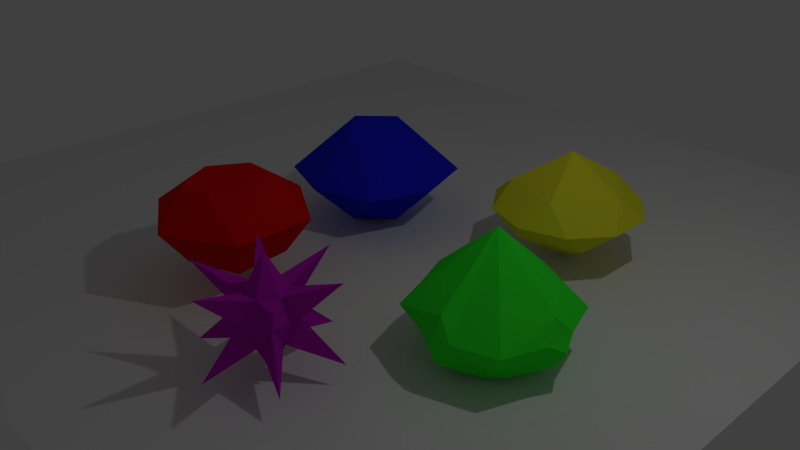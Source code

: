 # Source: Cristals.blend  (saved by Blender 2.78.0; exported with 4.5.12 LTS)
import bpy
from mathutils import Matrix  # noqa: F401  (used for matrix-valued properties, if any)

bpy.ops.wm.read_factory_settings(use_empty=True)
scene = bpy.context.scene
scene.name = 'Scene'

# ---- collections
col_collection_1 = bpy.data.collections.new('Collection 1'); scene.collection.children.link(col_collection_1)

# ---- materials (node trees are filled in below, after node groups)
mat_purple_cristal = bpy.data.materials.new('purple cristal')
mat_purple_cristal.alpha_threshold = 0.0
mat_purple_cristal.use_transparent_shadow = False
mat_purple_cristal.diffuse_color = (0.5489, 0.01141, 0.5489, 1.0)
mat_purple_cristal.specular_color = (1.0, 0.4, 1.0)
mat_purple_cristal.roughness = 0.5
mat_purple_cristal.specular_intensity = 0.8
mat_yellow_cristal = bpy.data.materials.new('yellow cristal')
mat_yellow_cristal.alpha_threshold = 0.0
mat_yellow_cristal.use_transparent_shadow = False
mat_yellow_cristal.diffuse_color = (0.8, 0.8, 0.03, 1.0)
mat_yellow_cristal.specular_color = (1.0, 1.0, 0.2)
mat_yellow_cristal.roughness = 0.5
mat_yellow_cristal.specular_intensity = 0.8
mat_yellow_cristal.line_color = (0.0, 0.0, 0.0, 1.0)
mat_green_cristal = bpy.data.materials.new('green cristal')
mat_green_cristal.alpha_threshold = 0.0
mat_green_cristal.use_transparent_shadow = False
mat_green_cristal.diffuse_color = (0.033, 1.0, 0.03268, 1.0)
mat_green_cristal.specular_color = (0.2514, 1.0, 0.251)
mat_green_cristal.roughness = 0.5
mat_green_cristal.specular_intensity = 0.8
mat_blue_cristal = bpy.data.materials.new('blue cristal')
mat_blue_cristal.alpha_threshold = 0.0
mat_blue_cristal.use_transparent_shadow = False
mat_blue_cristal.diffuse_color = (0.01357, 0.01484, 0.8, 1.0)
mat_blue_cristal.specular_color = (0.2773, 0.2873, 1.0)
mat_blue_cristal.roughness = 0.5
mat_blue_cristal.specular_intensity = 0.8
mat_red_cristal = bpy.data.materials.new('red cristal')
mat_red_cristal.alpha_threshold = 0.0
mat_red_cristal.use_transparent_shadow = False
mat_red_cristal.diffuse_color = (0.8, 0.003788, 0.003788, 1.0)
mat_red_cristal.specular_color = (1.0, 0.1518, 0.1423)
mat_red_cristal.roughness = 0.5
mat_red_cristal.specular_intensity = 0.8

# ---- material node trees

# ---- world
world_world = bpy.data.worlds.new('World'); scene.world = world_world
world_world.color = (0.05088, 0.05088, 0.05088)
world_world.use_sun_shadow = False
world_world.sun_shadow_jitter_overblur = 0.0
world_world.cycles.sampling_method = 'MANUAL'

# ---- cameras
cam_camera = bpy.data.cameras.new('Camera')
cam_camera.clip_end = 100.0
cam_camera.lens = 35.0
cam_camera.sensor_width = 32.0
cam_camera.sensor_height = 18.0
cam_camera.ortho_scale = 7.314
cam_camera.dof.focus_distance = 0.0
cam_camera.dof.aperture_fstop = 128.0

# ---- lights
light_lamp = bpy.data.lights.new('Lamp', 'POINT')
light_lamp.transmission_factor = 0.0
light_lamp.cutoff_distance = 30.0
light_lamp.energy = 100.0
light_lamp.shadow_buffer_clip_start = 1.001
light_lamp.shadow_soft_size = 0.1
light_lamp.shadow_maximum_resolution = 0.006
light_lamp.use_absolute_resolution = True

# ---- meshes
me_cylinder = bpy.data.meshes.new('Cylinder')
me_cylinder.from_pydata([(-1.282e-08, 5.078e-09, 0.7538), (6.345e-10, 0.382, 0.006481), (0.1247, 0.216, -0.2791), (0.1247, 0.216, 0.2921), (-1.792e-08, 5.078e-09, -0.7408), (0.3308, 0.191, 0.006481), (0.2495, -1.55e-08, -0.2791), (0.2495, -1.55e-08, 0.2921), (0.3308, -0.191, 0.006481), (0.1247, -0.216, -0.2791), (-3.276e-08, -0.382, 0.006481), (-0.1247, -0.216, -0.2791), (-0.3308, -0.191, 0.006481), (-0.2495, 1.206e-09, 0.2921), (-0.3308, 0.191, 0.006481), (0.7579, 0.4376, -0.4956), (-0.7579, 0.4376, -0.4956), (3.517e-08, 0.8752, -0.4956), (-0.7579, 0.4376, 0.5085), (0.7579, 0.4376, 0.5085), (3.517e-08, 0.8752, 0.5085), (0.7579, -0.4376, -0.4956), (0.7579, -0.4376, 0.5085), (-0.7579, -0.4376, -0.4956), (-2.938e-08, -0.8752, -0.4956), (-3.344e-08, -0.8752, 0.5085), (-0.7579, -0.4376, 0.5085), (0.1247, -0.216, 0.2921), (-0.2495, 1.206e-09, -0.2791), (-0.1247, -0.216, 0.2921), (-0.1247, 0.216, -0.2791), (-0.1247, 0.216, 0.2921)], [], [(30, 14, 1), (9, 8, 10), (11, 10, 12), (28, 12, 14), (6, 5, 8), (29, 27, 0), (2, 1, 5), (10, 27, 25), (10, 11, 24), (14, 30, 16), (2, 30, 17), (27, 29, 25), (11, 12, 23), (9, 6, 21), (5, 3, 19), (28, 11, 23), (27, 8, 22), (6, 2, 15), (8, 9, 21), (2, 6, 4), (30, 1, 17), (29, 10, 25), (1, 2, 17), (12, 29, 26), (8, 7, 22), (31, 3, 20), (6, 8, 21), (3, 1, 20), (12, 28, 23), (1, 31, 20), (14, 13, 18), (13, 12, 26), (5, 6, 15), (3, 7, 19), (9, 10, 24), (7, 5, 19), (29, 13, 26), (30, 28, 16), (31, 14, 18), (11, 9, 24), (13, 31, 18), (28, 14, 16), (7, 27, 22), (2, 5, 15), (31, 13, 0), (3, 31, 0), (7, 3, 0), (6, 9, 4), (11, 28, 4), (13, 29, 0), (30, 2, 4), (28, 30, 4), (27, 7, 0), (9, 11, 4), (14, 12, 13), (1, 14, 31), (12, 10, 29), (8, 5, 7), (10, 8, 27), (5, 1, 3)])
me_cylinder.materials.append(mat_purple_cristal)
me_cylinder.use_remesh_preserve_volume = False
me_cylinder.use_remesh_preserve_attributes = False
me_cylinder.use_mirror_vertex_groups = False
me_cylinder.update()
me_icosphere = bpy.data.meshes.new('Icosphere')
me_icosphere.from_pydata([(0.0, 0.0, -0.878), (0.7277, -0.5287, -0.3662), (-0.2779, -0.8554, -0.3662), (-0.8995, -8.598e-10, -0.3662), (-0.2779, 0.8554, -0.3662), (0.7277, 0.5287, -0.3662), (0.2779, -0.8554, 0.3662), (-0.7277, -0.5287, 0.3662), (-0.7277, 0.5287, 0.3662), (0.2779, 0.8554, 0.3662), (0.8995, -8.598e-10, 0.3662), (0.0, 0.0, 0.878), (-1.164, 0.3783, 0.0), (1.164, -0.3783, 0.0), (0.7196, -0.9905, 0.0), (-0.7196, 0.9905, 0.0), (-9.197e-10, 1.224, 0.0), (-9.197e-10, -1.224, 0.0), (-0.7196, -0.9905, 0.0), (0.7196, 0.9905, 0.0), (1.164, 0.3783, 0.0), (-1.164, -0.3783, 0.0)], [], [(0, 1, 2), (1, 0, 5), (0, 2, 3), (0, 3, 4), (0, 4, 5), (1, 5, 20, 13), (2, 1, 14, 17), (3, 2, 18, 21), (4, 3, 12, 15), (5, 4, 16, 19), (1, 13, 14), (2, 17, 18), (3, 21, 12), (4, 15, 16), (5, 19, 20), (6, 10, 11), (7, 6, 11), (8, 7, 11), (9, 8, 11), (10, 9, 11), (18, 17, 6, 7), (15, 12, 8), (13, 20, 10), (12, 21, 7, 8), (19, 16, 9), (17, 14, 6), (16, 15, 8, 9), (14, 13, 10, 6), (21, 18, 7), (20, 19, 9, 10)])
me_icosphere.materials.append(mat_yellow_cristal)
me_icosphere.use_remesh_preserve_volume = False
me_icosphere.use_remesh_preserve_attributes = False
me_icosphere.use_mirror_vertex_groups = False
me_icosphere.update()
me_cube_002 = bpy.data.meshes.new('Cube.002')
me_cube_002.from_pydata([(-0.8547, -1.621, -0.09594), (0.0, -0.7663, 1.038), (-0.8547, 0.08835, -0.09594), (0.8547, -1.621, -0.09594), (0.8547, 0.08835, -0.09594), (0.3115, -1.214, -0.7865), (0.4137, -1.375, -0.7041), (0.0, -1.796, -0.5114), (-0.4137, -1.375, -0.7041), (-0.3115, -1.214, -0.7865), (-0.4477, -1.078, -0.7865), (-0.6089, -1.18, -0.7041), (-1.03, -0.7663, -0.5114), (-0.6089, -0.3526, -0.7041), (-0.4477, -0.4548, -0.7865), (0.0, 0.2638, -0.5114), (0.4137, -0.1575, -0.7041), (0.3115, -0.3187, -0.7865), (-0.3115, -0.3187, -0.7865), (-0.4137, -0.1575, -0.7041), (0.6089, -1.18, -0.7041), (0.4477, -1.078, -0.7865), (0.4477, -0.4548, -0.7865), (0.6089, -0.3526, -0.7041), (1.03, -0.7663, -0.5114), (1.071, -0.5269, -0.09594), (0.9766, -0.7663, 0.1757), (1.071, -1.006, -0.09594), (1.175, -0.7663, -0.2428), (0.0, 0.2103, 0.1757), (0.2395, 0.3045, -0.09594), (0.0, 0.4082, -0.2428), (-0.2395, 0.3045, -0.09594), (-0.9766, -0.7663, 0.1757), (-1.071, -0.5269, -0.09594), (-1.175, -0.7663, -0.2428), (-1.071, -1.006, -0.09594), (0.0, -1.743, 0.1757), (-0.2395, -1.837, -0.09594), (0.0, -1.941, -0.2428), (0.2395, -1.837, -0.09594)], [], [(21, 20, 6, 5), (28, 27, 3, 20, 24), (32, 31, 15, 19, 2), (24, 23, 4, 25, 28), (7, 6, 3, 40, 39), (13, 12, 35, 34, 2), (39, 38, 0, 8, 7), (16, 15, 31, 30, 4), (9, 8, 11, 10), (1, 37, 40, 3), (1, 33, 36, 0), (1, 29, 32, 2), (3, 27, 26, 1), (1, 26, 25, 4), (17, 16, 23, 22), (4, 30, 29, 1), (14, 13, 19, 18), (2, 34, 33, 1), (36, 35, 12, 11, 0), (0, 38, 37, 1), (5, 6, 7, 8, 9), (10, 11, 12, 13, 14), (15, 16, 17, 18, 19), (20, 21, 22, 23, 24), (25, 26, 27, 28), (29, 30, 31, 32), (33, 34, 35, 36), (37, 38, 39, 40), (10, 14, 18, 17, 22, 21, 5, 9), (6, 20, 3), (23, 16, 4), (19, 13, 2), (11, 8, 0)])
me_cube_002.materials.append(mat_green_cristal)
me_cube_002.use_remesh_preserve_volume = False
me_cube_002.use_remesh_preserve_attributes = False
me_cube_002.use_mirror_vertex_groups = False
me_cube_002.update()
me_cube_001 = bpy.data.meshes.new('Cube.001')
me_cube_001.from_pydata([(0.0, -1.204, -0.7865), (-0.8547, -1.621, -0.09594), (-0.4374, -0.7663, -0.7865), (0.0, -1.204, 0.5946), (-0.4374, -0.7663, 0.5946), (-0.8547, 0.08835, -0.09594), (0.0, -0.329, -0.7865), (0.0, -0.329, 0.5946), (0.4374, -0.7663, -0.7865), (0.8547, -1.621, -0.09594), (0.4374, -0.7663, 0.5946), (0.8547, 0.08835, -0.09594), (1.155, -0.7663, -0.09594), (0.0, 0.3887, -0.09594), (-1.155, -0.7663, -0.09594), (0.0, -1.921, -0.09594)], [], [(0, 9, 15), (8, 11, 12), (10, 7, 4, 3), (2, 14, 5), (6, 13, 11), (0, 1, 2), (3, 4, 1), (2, 5, 6), (7, 5, 4), (8, 9, 0), (3, 9, 10), (6, 11, 8), (10, 11, 7), (2, 6, 8, 0), (5, 14, 4), (1, 15, 3), (11, 13, 7), (9, 12, 10), (10, 12, 11), (12, 9, 8), (13, 6, 5), (7, 13, 5), (14, 2, 1), (4, 14, 1), (15, 1, 0), (3, 15, 9)])
me_cube_001.materials.append(mat_blue_cristal)
me_cube_001.use_remesh_preserve_volume = False
me_cube_001.use_remesh_preserve_attributes = False
me_cube_001.use_mirror_vertex_groups = False
me_cube_001.update()
me_plane = bpy.data.meshes.new('Plane')
me_plane.from_pydata([(-2.0, -2.0, 0.0), (2.0, -2.0, 0.0), (-2.0, 2.0, 0.0), (2.0, 2.0, 0.0)], [], [(0, 1, 3, 2)])
me_plane.materials.append(None)
me_plane.use_remesh_preserve_volume = False
me_plane.use_remesh_preserve_attributes = False
me_plane.use_mirror_vertex_groups = False
me_plane.update()
me_cone = bpy.data.meshes.new('Cone')
me_cone.from_pydata([(5.589e-08, 0.0, 0.3607), (-0.6032, 0.3483, -0.09076), (-5.922e-08, -0.6966, -0.09077), (-0.6032, -0.3483, -0.09076), (0.6032, 0.3483, -0.09077), (0.6032, -0.3483, -0.09077), (1.673e-09, 0.6966, -0.09077), (0.2865, 0.4963, -1.0), (-0.2865, 0.4963, -1.0), (1.449e-08, 1.064, -0.5919), (0.9218, 0.5322, -0.5919), (0.5731, -2.546e-08, -1.0), (0.2865, -0.4963, -1.0), (0.9218, -0.5322, -0.5919), (-7.857e-08, -1.064, -0.5919), (-0.2865, -0.4963, -1.0), (-0.9218, -0.5322, -0.5919), (-0.5731, 4.878e-09, -1.0), (-0.9218, 0.5322, -0.5919)], [], [(11, 10, 13), (12, 13, 14), (15, 14, 16), (17, 16, 18), (7, 9, 10), (8, 18, 9), (1, 3, 0), (5, 4, 0), (6, 1, 0), (2, 5, 0), (3, 2, 0), (4, 6, 0), (7, 8, 9), (7, 10, 11), (12, 11, 13), (12, 14, 15), (15, 16, 17), (8, 17, 18), (8, 7, 11, 12, 15, 17), (16, 14, 2, 3), (9, 18, 1, 6), (18, 16, 3, 1), (13, 10, 4, 5), (14, 13, 5, 2), (10, 9, 6, 4)])
me_cone.materials.append(mat_red_cristal)
me_cone.use_remesh_preserve_volume = False
me_cone.use_remesh_preserve_attributes = False
me_cone.use_mirror_vertex_groups = False
me_cone.update()

# ---- objects
ob_purple_cristal = bpy.data.objects.new('Purple_cristal', me_cylinder)
ob_yellow_cristal = bpy.data.objects.new('Yellow_cristal', me_icosphere)
ob_green_cristal = bpy.data.objects.new('Green_cristal', me_cube_002)
ob_blue_cristal = bpy.data.objects.new('Blue_cristal', me_cube_001)
ob_plane = bpy.data.objects.new('Plane', me_plane)
ob_red_cristal = bpy.data.objects.new('Red_cristal', me_cone)
ob_lamp = bpy.data.objects.new('Lamp', light_lamp)
ob_camera = bpy.data.objects.new('Camera', cam_camera)

# ---- transforms, parenting, visibility, modifiers, constraints
ob_purple_cristal.location = (0.7541, -2.097, 0.36)
ob_purple_cristal.lineart.crease_threshold = 0.0
ob_yellow_cristal.location = (1.302, 2.411, 0.368)
ob_yellow_cristal.scale = (0.8487, 0.8487, 0.8751)
ob_yellow_cristal.lineart.crease_threshold = 0.0
ob_green_cristal.location = (2.166, 0.5945, 0.3112)
ob_green_cristal.scale = (0.8666, 0.8666, 0.8666)
ob_green_cristal.lineart.crease_threshold = 0.0
ob_blue_cristal.location = (-1.428, 2.167, 0.4598)
ob_blue_cristal.lineart.crease_threshold = 0.0
ob_plane.location = (-1.343, 1.44, -0.4)
ob_plane.scale = (3.0, 3.0, 3.0)
ob_plane.lineart.crease_threshold = 0.0
ob_red_cristal.location = (-1.255, -1.179, -8.941e-08)
ob_red_cristal.rotation_euler = (0.0, 3.142, 0.0)
ob_red_cristal.lineart.crease_threshold = 0.0
ob_lamp.location = (4.076, 1.005, 5.904)
ob_lamp.rotation_euler = (0.6503, 0.05522, 1.866)
ob_lamp.lock_rotations_4d = False
ob_lamp.empty_display_type = 'ARROWS'
ob_lamp.color = (0.0, 0.0, 0.0, 0.0)
ob_lamp.lineart.crease_threshold = 0.0
ob_camera.location = (7.481, -6.508, 5.344)
ob_camera.rotation_euler = (1.109, 0.0, 0.8149)
ob_camera.lock_rotations_4d = False
ob_camera.empty_display_type = 'ARROWS'
ob_camera.color = (0.0, 0.0, 0.0, 0.0)
ob_camera.display_type = 'WIRE'
ob_camera.lineart.crease_threshold = 0.0

# ---- collection membership
col_collection_1.objects.link(ob_purple_cristal)
col_collection_1.objects.link(ob_yellow_cristal)
col_collection_1.objects.link(ob_green_cristal)
col_collection_1.objects.link(ob_blue_cristal)
col_collection_1.objects.link(ob_plane)
col_collection_1.objects.link(ob_red_cristal)
col_collection_1.objects.link(ob_lamp)
col_collection_1.objects.link(ob_camera)

# ---- scene / render settings (as saved in the file)
scene.camera = ob_camera
scene.frame_start = 1; scene.frame_end = 250; scene.frame_set(0)
scene.render.engine = 'BLENDER_EEVEE_NEXT'
scene.render.resolution_percentage = 50
scene.render.dither_intensity = 0.0
scene.cycles.use_denoising = False
scene.cycles.samples = 128
scene.cycles.sampling_pattern = 'TABULATED_SOBOL'
scene.cycles.light_sampling_threshold = 0.0
scene.cycles.use_adaptive_sampling = False
scene.cycles.use_light_tree = False
scene.cycles.blur_glossy = 0.0
scene.cycles.sample_clamp_indirect = 0.0
scene.view_settings.view_transform = 'Standard'
bpy.context.view_layer.update()
